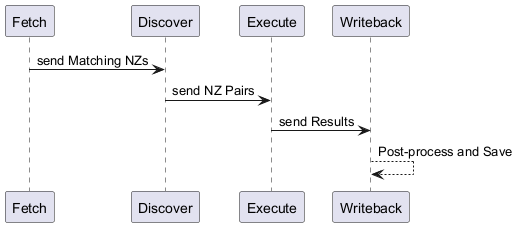

The diagram above was rendered by PlantUML. Its source (embedded in the PNG):
@startuml
participant "Fetch" as Fetch
participant "Discover" as Discover
participant "Execute" as Execute
participant "Writeback" as Writeback

Fetch -> Discover : send Matching NZs
Discover -> Execute : send NZ Pairs
Execute -> Writeback : send Results
Writeback --> Writeback : Post-process and Save

@enduml